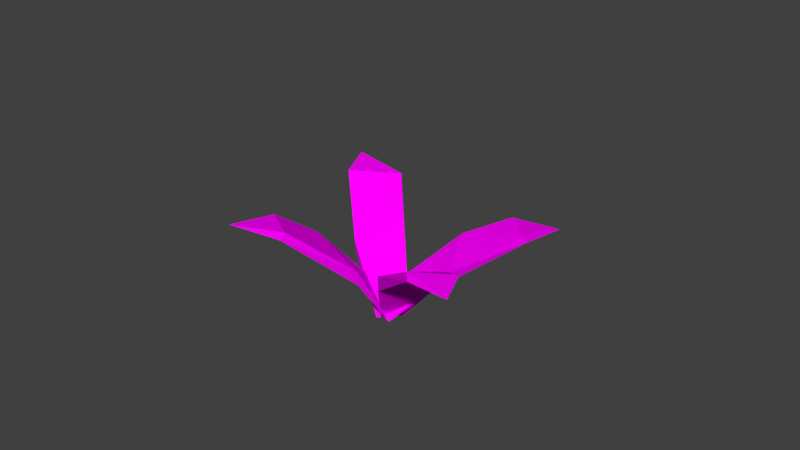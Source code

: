 # Source: littlegreenbushblend.blend  (saved by Blender 2.77.0; exported with 4.5.12 LTS)
import bpy
from mathutils import Matrix  # noqa: F401  (used for matrix-valued properties, if any)

bpy.ops.wm.read_factory_settings(use_empty=True)
scene = bpy.context.scene
scene.name = 'Scene'

# ---- collections
col_collection_1 = bpy.data.collections.new('Collection 1'); scene.collection.children.link(col_collection_1)

# ---- images (referenced by path relative to the original .blend; pixels are not part of the script)
import os
ASSET_DIR = os.environ.get("B2B_ASSET_DIR", "")  # directory of the original .blend (textures are referenced by path, not embedded)
HERE = os.path.dirname(os.path.abspath(__file__))  # packed textures are extracted next to this script under _unpacked/

def load_image(name, relpath, width, height, colorspace="sRGB"):
    """Load a texture the original file referenced (path relative to the .blend, or extracted next to this script)."""
    p = next((c for c in (os.path.join(HERE, relpath), os.path.join(ASSET_DIR, relpath)) if relpath and os.path.exists(c)), "")
    if p:
        img = bpy.data.images.load(p, check_existing=True)
        img.name = name
    else:  # same state as the original file: an image datablock whose file is absent (Cycles renders it pink)
        img = bpy.data.images.new(name, width, height)
        img.source = "FILE"
        img.filepath = "//" + (relpath or name)
    img.colorspace_settings.name = colorspace
    return img
img_terrain_one_png_001 = load_image('Terrain One.png.001', 'Terrain One.png', 1024, 1024, 'sRGB')

# ---- materials (node trees are filled in below, after node groups)
mat_material_002 = bpy.data.materials.new('Material.002')
mat_material_002.alpha_threshold = 0.0
mat_material_002.roughness = 0.5

# ---- material node trees
mat_material_002.use_nodes = True; mat_material_002.node_tree.nodes.clear()
_N = mat_material_002.node_tree.nodes; _L = mat_material_002.node_tree.links
n0 = _N.new('ShaderNodeOutputMaterial'); n0.name = 'Material Output'; n0.location = (300, 300)
n1 = _N.new('ShaderNodeBsdfDiffuse'); n1.name = 'Diffuse BSDF'; n1.location = (10, 300)
n2 = _N.new('ShaderNodeTexImage'); n2.name = 'Image Texture'; n2.location = (-180, 300)
n2.width = 140
n2.image = img_terrain_one_png_001
_L.new(n1.outputs[0], n0.inputs[0])
_L.new(n2.outputs[0], n1.inputs[0])
n0.is_active_output = True

# ---- world
world_world = bpy.data.worlds.new('World'); scene.world = world_world
world_world.color = (0.05088, 0.05088, 0.05088)
world_world.use_sun_shadow = False
world_world.sun_shadow_jitter_overblur = 0.0
world_world.cycles.sampling_method = 'MANUAL'

# ---- meshes
me_cube_002 = bpy.data.meshes.new('Cube.002')
me_cube_002.from_pydata([(-2.665, 6.938, 5.82), (-3.041, 6.23, 15.33), (-4.462, 7.455, 10.98), (-2.38, 7.112, 6.808), (-1.841, 4.406, 14.09), (-0.5059, 3.937, -0.7832), (-0.4713, 2.318, 6.872), (-0.3006, 4.547, 0.6674), (-0.02471, 1.211, -4.234), (-0.2504, 0.7875, 0.2527), (3.633, 5.966, -10.59), (2.039, 7.13, -9.611), (3.298, 7.432, -17.89), (3.735, 6.121, -8.766), (0.09634, 4.22, -2.688), (0.4739, 5.123, -1.566), (1.904, 2.731, -2.473), (2.523, 3.439, -1.293), (0.1023, 0.9337, -2.338), (-0.7522, 1.437, -2.16), (1.85, 1.836, 33.06), (0.7153, 1.637, 41.27), (-0.1764, 2.954, 30.18), (1.524, 1.388, 11.6), (0.1372, 3.263, 31.02), (1.917, 1.788, 13.41), (-0.3526, 2.334, 7.208), (-0.6873, 1.233, -1.758), (0.1595, 0.7303, -2.132), (5.715, 1.344, 15.32), (6.158, 2.076, 5.882), (7.573, 0.8558, 10.98), (6.148, 2.409, 6.88), (3.579, 1.371, 14.24), (2.486, 2.242, -0.4775), (2.875, 2.746, 0.9691), (1.092, 1.372, 7.182), (-0.3205, 0.7209, 0.6053), (-0.0942, 1.144, -3.881)], [], [(0, 1, 2), (3, 1, 4), (3, 0, 2), (7, 4, 6), (0, 3, 7), (0, 5, 4), (5, 8, 9), (7, 6, 9), (5, 7, 8), (10, 11, 12), (13, 11, 15), (11, 14, 15), (10, 13, 17), (10, 16, 14), (16, 18, 19), (17, 15, 19), (16, 17, 18), (22, 20, 21), (20, 25, 24), (24, 22, 21), (20, 23, 25), (22, 24, 26), (23, 22, 26), (23, 26, 27), (25, 28, 27), (29, 30, 31), (32, 35, 33), (30, 34, 35), (30, 29, 33), (34, 33, 36), (34, 36, 37), (35, 38, 37), (1, 3, 2), (7, 3, 4), (5, 0, 7), (1, 0, 4), (4, 5, 6), (6, 5, 9), (8, 7, 9), (11, 13, 12), (17, 13, 15), (13, 10, 12), (16, 10, 17), (11, 10, 14), (15, 14, 19), (14, 16, 19), (18, 17, 19), (20, 24, 21), (24, 25, 26), (23, 20, 22), (25, 23, 28), (28, 23, 27), (26, 25, 27), (29, 31, 32), (29, 32, 33), (30, 32, 31), (33, 35, 36), (32, 30, 35), (34, 30, 33), (35, 34, 38), (38, 34, 37), (36, 35, 37)])
_uv = me_cube_002.uv_layers.new(name='UVMap')
_uv.uv.foreach_set('vector', [0.05484, 0.3104, 0.2174, 0.3104, 0.2174, 0.4729, 0.05484, 0.3104, 0.2174, 0.3104, 0.2174, 0.4729, 0.05484, 0.3104, 0.2174, 0.3104, 0.2174, 0.4729, 0.05484, 0.3104, 0.2174, 0.3104, 0.2174, 0.4729, 0.05484, 0.3104, 0.2174, 0.3104, 0.2174, 0.4729, 0.05484, 0.3104, 0.2174, 0.3104, 0.2174, 0.4729, 0.05484, 0.3104, 0.2174, 0.3104, 0.2174, 0.4729, 0.05484, 0.3104, 0.2174, 0.3104, 0.2174, 0.4729, 0.05484, 0.3104, 0.2174, 0.3104, 0.2174, 0.4729, 0.05484, 0.3104, 0.2174, 0.3104, 0.2174, 0.4729, 0.05484, 0.3104, 0.2174, 0.3104, 0.2174, 0.4729, 0.05484, 0.3104, 0.2174, 0.3104, 0.2174, 0.4729, 0.05484, 0.3104, 0.2174, 0.3104, 0.2174, 0.4729, 0.05484, 0.3104, 0.2174, 0.3104, 0.2174, 0.4729, 0.05484, 0.3104, 0.2174, 0.3104, 0.2174, 0.4729, 0.05484, 0.3104, 0.2174, 0.3104, 0.2174, 0.4729, 0.05484, 0.3104, 0.2174, 0.3104, 0.2174, 0.4729, 0.05484, 0.3104, 0.2174, 0.3104, 0.2174, 0.4729, 0.05484, 0.3104, 0.2174, 0.3104, 0.2174, 0.4729, 0.05484, 0.3104, 0.2174, 0.3104, 0.2174, 0.4729, 0.05484, 0.3104, 0.2174, 0.3104, 0.2174, 0.4729, 0.05484, 0.3104, 0.2174, 0.3104, 0.2174, 0.4729, 0.05484, 0.3104, 0.2174, 0.3104, 0.2174, 0.4729, 0.05484, 0.3104, 0.2174, 0.3104, 0.2174, 0.4729, 0.05484, 0.3104, 0.2174, 0.3104, 0.2174, 0.4729, 0.05484, 0.3104, 0.2174, 0.3104, 0.2174, 0.4729, 0.05484, 0.3104, 0.2174, 0.3104, 0.2174, 0.4729, 0.05484, 0.3104, 0.2174, 0.3104, 0.2174, 0.4729, 0.05484, 0.3104, 0.2174, 0.3104, 0.2174, 0.4729, 0.05484, 0.3104, 0.2174, 0.3104, 0.2174, 0.4729, 0.05484, 0.3104, 0.2174, 0.3104, 0.2174, 0.4729, 0.05484, 0.3104, 0.2174, 0.3104, 0.2174, 0.4729, 0.05484, 0.3104, 0.2174, 0.3104, 0.2174, 0.4729, 0.05484, 0.3104, 0.2174, 0.3104, 0.2174, 0.4729, 0.05484, 0.3104, 0.2174, 0.3104, 0.2174, 0.4729, 0.05484, 0.3104, 0.2174, 0.3104, 0.2174, 0.4729, 0.05484, 0.3104, 0.2174, 0.3104, 0.2174, 0.4729, 0.05484, 0.3104, 0.2174, 0.3104, 0.2174, 0.4729, 0.05484, 0.3104, 0.2174, 0.3104, 0.2174, 0.4729, 0.05484, 0.3104, 0.2174, 0.3104, 0.2174, 0.4729, 0.05484, 0.3104, 0.2174, 0.3104, 0.2174, 0.4729, 0.05484, 0.3104, 0.2174, 0.3104, 0.2174, 0.4729, 0.05484, 0.3104, 0.2174, 0.3104, 0.2174, 0.4729, 0.05484, 0.3104, 0.2174, 0.3104, 0.2174, 0.4729, 0.05484, 0.3104, 0.2174, 0.3104, 0.2174, 0.4729, 0.05484, 0.3104, 0.2174, 0.3104, 0.2174, 0.4729, 0.05484, 0.3104, 0.2174, 0.3104, 0.2174, 0.4729, 0.05484, 0.3104, 0.2174, 0.3104, 0.2174, 0.4729, 0.05484, 0.3104, 0.2174, 0.3104, 0.2174, 0.4729, 0.05484, 0.3104, 0.2174, 0.3104, 0.2174, 0.4729, 0.05484, 0.3104, 0.2174, 0.3104, 0.2174, 0.4729, 0.05484, 0.3104, 0.2174, 0.3104, 0.2174, 0.4729, 0.05484, 0.3104, 0.2174, 0.3104, 0.2174, 0.4729, 0.05484, 0.3104, 0.2174, 0.3104, 0.2174, 0.4729, 0.05484, 0.3104, 0.2174, 0.3104, 0.2174, 0.4729, 0.05484, 0.3104, 0.2174, 0.3104, 0.2174, 0.4729, 0.05484, 0.3104, 0.2174, 0.3104, 0.2174, 0.4729, 0.05484, 0.3104, 0.2174, 0.3104, 0.2174, 0.4729, 0.05484, 0.3104, 0.2174, 0.3104, 0.2174, 0.4729, 0.05484, 0.3104, 0.2174, 0.3104, 0.2174, 0.4729, 0.05484, 0.3104, 0.2174, 0.3104, 0.2174, 0.4729, 0.05484, 0.3104, 0.2174, 0.3104, 0.2174, 0.4729])
me_cube_002.materials.append(mat_material_002)
me_cube_002.use_remesh_preserve_volume = False
me_cube_002.use_remesh_preserve_attributes = False
me_cube_002.use_mirror_vertex_groups = False
me_cube_002.update()

# ---- objects
ob_cube_002 = bpy.data.objects.new('Cube.002', me_cube_002)

# ---- transforms, parenting, visibility, modifiers, constraints
ob_cube_002.location = (0.0, -1.118e-08, 1.192e-07)
ob_cube_002.rotation_euler = (-2.283, -2.601, 1.262)
ob_cube_002.scale = (0.156, 0.156, 0.027)
ob_cube_002.lock_rotations_4d = False
ob_cube_002.empty_display_type = 'ARROWS'
ob_cube_002.lineart.crease_threshold = 0.0

# ---- collection membership
col_collection_1.objects.link(ob_cube_002)

# ---- scene / render settings (as saved in the file)
scene.frame_start = 1; scene.frame_end = 250; scene.frame_set(1)
scene.render.engine = 'CYCLES'
scene.render.resolution_percentage = 50
scene.render.dither_intensity = 0.0
scene.cycles.use_denoising = False
scene.cycles.samples = 128
scene.cycles.sampling_pattern = 'TABULATED_SOBOL'
scene.cycles.light_sampling_threshold = 0.0
scene.cycles.use_adaptive_sampling = False
scene.cycles.use_light_tree = False
scene.cycles.blur_glossy = 0.0
scene.cycles.sample_clamp_indirect = 0.0
scene.view_settings.view_transform = 'Standard'
bpy.context.view_layer.update()

# ---- added for rendering (the .blend has no active camera and no usable light): camera, sun
cam_auto = bpy.data.cameras.new('AutoCamera')
cam_auto.lens = 50.0
cam_auto.sensor_width = 36.0
cam_auto.clip_end = 1000.0
ob_auto_camera = bpy.data.objects.new('AutoCamera', cam_auto)
scene.collection.objects.link(ob_auto_camera)
ob_auto_camera.location = (4.17025, -4.66224, 3.88077)
ob_auto_camera.rotation_euler = (1.09748, -7.21219e-08, 0.694738)
scene.camera = ob_auto_camera
light_auto_sun = bpy.data.lights.new('AutoSun', 'SUN')
light_auto_sun.energy = 3.0
light_auto_sun.angle = 0.0523599
ob_auto_sun = bpy.data.objects.new('AutoSun', light_auto_sun)
scene.collection.objects.link(ob_auto_sun)
ob_auto_sun.rotation_euler = (0.872665, 0.174533, 0.523599)
bpy.context.view_layer.update()
